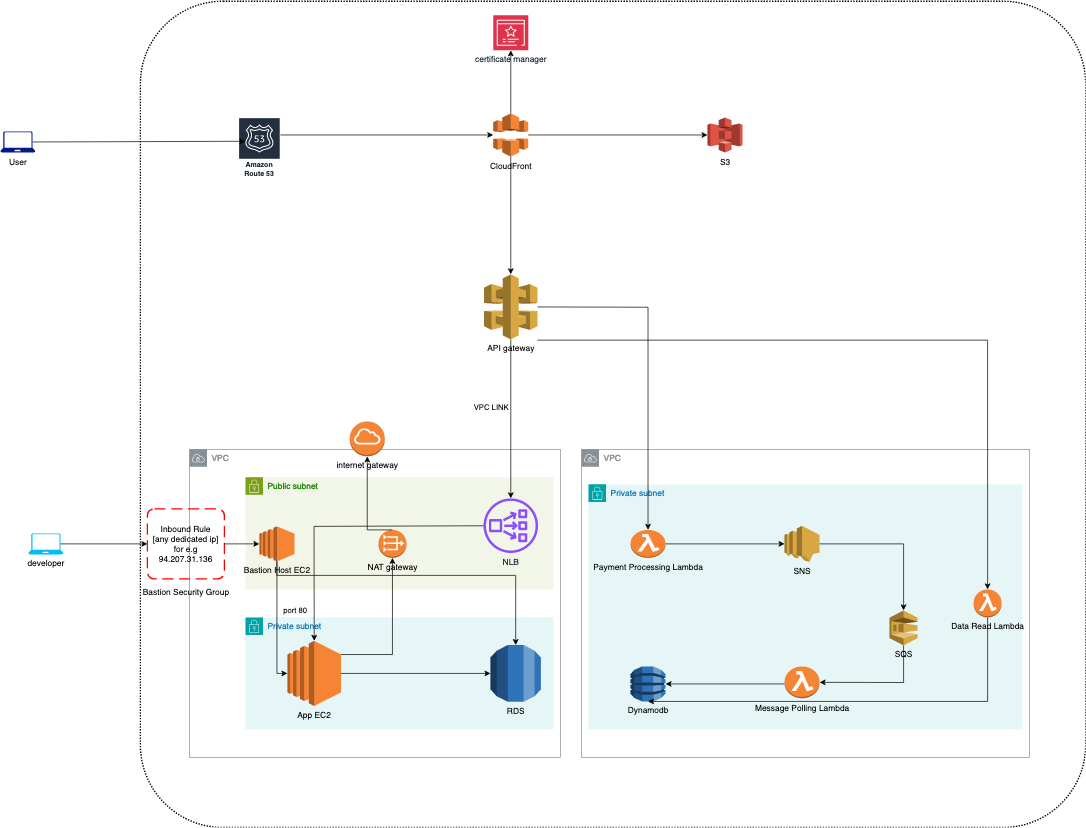

The diagram above was exported from draw.io. Its source (the exported page's mxGraphModel, read from the mxfile embedded in the PNG):
<mxGraphModel dx="3592" dy="949" grid="1" gridSize="10" guides="1" tooltips="1" connect="1" arrows="1" fold="1" page="1" pageScale="1" pageWidth="827" pageHeight="1169" math="0" shadow="0">
  <root>
    <mxCell id="0" />
    <mxCell id="1" parent="0" />
    <mxCell id="aexIXCpXMIhhFdiM5HUu-1" value="" style="rounded=1;arcSize=10;dashed=1;fillColor=none;gradientColor=none;dashPattern=1 1;strokeWidth=2;" vertex="1" parent="1">
      <mxGeometry x="90" y="480" width="1350" height="1180" as="geometry" />
    </mxCell>
    <mxCell id="aexIXCpXMIhhFdiM5HUu-2" value="VPC" style="sketch=0;outlineConnect=0;gradientColor=none;html=1;whiteSpace=wrap;fontSize=12;fontStyle=0;shape=mxgraph.aws4.group;grIcon=mxgraph.aws4.group_vpc;strokeColor=#879196;fillColor=none;verticalAlign=top;align=left;spacingLeft=30;fontColor=#879196;dashed=0;" vertex="1" parent="1">
      <mxGeometry x="160" y="1120" width="530" height="440" as="geometry" />
    </mxCell>
    <mxCell id="aexIXCpXMIhhFdiM5HUu-3" value="Private subnet" style="points=[[0,0],[0.25,0],[0.5,0],[0.75,0],[1,0],[1,0.25],[1,0.5],[1,0.75],[1,1],[0.75,1],[0.5,1],[0.25,1],[0,1],[0,0.75],[0,0.5],[0,0.25]];outlineConnect=0;gradientColor=none;html=1;whiteSpace=wrap;fontSize=12;fontStyle=0;container=1;pointerEvents=0;collapsible=0;recursiveResize=0;shape=mxgraph.aws4.group;grIcon=mxgraph.aws4.group_security_group;grStroke=0;strokeColor=#00A4A6;fillColor=#E6F6F7;verticalAlign=top;align=left;spacingLeft=30;fontColor=#147EBA;dashed=0;" vertex="1" parent="1">
      <mxGeometry x="240" y="1360" width="440" height="160" as="geometry" />
    </mxCell>
    <mxCell id="aexIXCpXMIhhFdiM5HUu-6" value="RDS" style="outlineConnect=0;dashed=0;verticalLabelPosition=bottom;verticalAlign=top;align=center;html=1;shape=mxgraph.aws3.rds;fillColor=#2E73B8;gradientColor=none;" vertex="1" parent="aexIXCpXMIhhFdiM5HUu-3">
      <mxGeometry x="350" y="39.5" width="72" height="81" as="geometry" />
    </mxCell>
    <mxCell id="aexIXCpXMIhhFdiM5HUu-25" value="Dynamodb" style="outlineConnect=0;dashed=0;verticalLabelPosition=bottom;verticalAlign=top;align=center;html=1;shape=mxgraph.aws3.dynamo_db;fillColor=#2E73B8;gradientColor=none;" vertex="1" parent="aexIXCpXMIhhFdiM5HUu-3">
      <mxGeometry x="550" y="55" width="50" height="50" as="geometry" />
    </mxCell>
    <mxCell id="aexIXCpXMIhhFdiM5HUu-4" value="Public subnet" style="points=[[0,0],[0.25,0],[0.5,0],[0.75,0],[1,0],[1,0.25],[1,0.5],[1,0.75],[1,1],[0.75,1],[0.5,1],[0.25,1],[0,1],[0,0.75],[0,0.5],[0,0.25]];outlineConnect=0;gradientColor=none;html=1;whiteSpace=wrap;fontSize=12;fontStyle=0;container=1;pointerEvents=0;collapsible=0;recursiveResize=0;shape=mxgraph.aws4.group;grIcon=mxgraph.aws4.group_security_group;grStroke=0;strokeColor=#7AA116;fillColor=#F2F6E8;verticalAlign=top;align=left;spacingLeft=30;fontColor=#248814;dashed=0;" vertex="1" parent="1">
      <mxGeometry x="240" y="1160" width="440" height="160" as="geometry" />
    </mxCell>
    <mxCell id="aexIXCpXMIhhFdiM5HUu-7" value="App EC2" style="outlineConnect=0;dashed=0;verticalLabelPosition=bottom;verticalAlign=top;align=center;html=1;shape=mxgraph.aws3.ec2;fillColor=#F58534;gradientColor=none;" vertex="1" parent="1">
      <mxGeometry x="300" y="1393.5" width="76.5" height="93" as="geometry" />
    </mxCell>
    <mxCell id="aexIXCpXMIhhFdiM5HUu-8" value="" style="endArrow=classic;html=1;rounded=0;exitX=1;exitY=0.5;exitDx=0;exitDy=0;exitPerimeter=0;" edge="1" parent="1" source="aexIXCpXMIhhFdiM5HUu-7" target="aexIXCpXMIhhFdiM5HUu-6">
      <mxGeometry width="50" height="50" relative="1" as="geometry">
        <mxPoint x="490" y="1450" as="sourcePoint" />
        <mxPoint x="540" y="1400" as="targetPoint" />
      </mxGeometry>
    </mxCell>
    <mxCell id="aexIXCpXMIhhFdiM5HUu-9" value="NLB" style="sketch=0;outlineConnect=0;fontColor=#232F3E;gradientColor=none;fillColor=#8C4FFF;strokeColor=none;dashed=0;verticalLabelPosition=bottom;verticalAlign=top;align=center;html=1;fontSize=12;fontStyle=0;aspect=fixed;pointerEvents=1;shape=mxgraph.aws4.network_load_balancer;" vertex="1" parent="1">
      <mxGeometry x="580" y="1190" width="78" height="78" as="geometry" />
    </mxCell>
    <mxCell id="aexIXCpXMIhhFdiM5HUu-10" value="" style="endArrow=classic;html=1;rounded=0;entryX=0.5;entryY=0;entryDx=0;entryDy=0;entryPerimeter=0;" edge="1" parent="1" source="aexIXCpXMIhhFdiM5HUu-9" target="aexIXCpXMIhhFdiM5HUu-7">
      <mxGeometry width="50" height="50" relative="1" as="geometry">
        <mxPoint x="450" y="1310" as="sourcePoint" />
        <mxPoint x="500" y="1260" as="targetPoint" />
        <Array as="points">
          <mxPoint x="338" y="1230" />
        </Array>
      </mxGeometry>
    </mxCell>
    <mxCell id="aexIXCpXMIhhFdiM5HUu-14" value="port 80" style="edgeLabel;html=1;align=center;verticalAlign=middle;resizable=0;points=[];" vertex="1" connectable="0" parent="aexIXCpXMIhhFdiM5HUu-10">
      <mxGeometry x="0.7805" y="2" relative="1" as="geometry">
        <mxPoint x="-30" as="offset" />
      </mxGeometry>
    </mxCell>
    <mxCell id="aexIXCpXMIhhFdiM5HUu-11" value="API gateway" style="outlineConnect=0;dashed=0;verticalLabelPosition=bottom;verticalAlign=top;align=center;html=1;shape=mxgraph.aws3.api_gateway;fillColor=#D9A741;gradientColor=none;" vertex="1" parent="1">
      <mxGeometry x="580.75" y="870" width="76.5" height="93" as="geometry" />
    </mxCell>
    <mxCell id="aexIXCpXMIhhFdiM5HUu-12" value="" style="endArrow=classic;html=1;rounded=0;exitX=0.5;exitY=1;exitDx=0;exitDy=0;exitPerimeter=0;" edge="1" parent="1" source="aexIXCpXMIhhFdiM5HUu-11" target="aexIXCpXMIhhFdiM5HUu-9">
      <mxGeometry width="50" height="50" relative="1" as="geometry">
        <mxPoint x="630" y="1090" as="sourcePoint" />
        <mxPoint x="680" y="1040" as="targetPoint" />
        <Array as="points" />
      </mxGeometry>
    </mxCell>
    <mxCell id="aexIXCpXMIhhFdiM5HUu-13" value="VPC LINK" style="edgeLabel;html=1;align=center;verticalAlign=middle;resizable=0;points=[];" vertex="1" connectable="0" parent="aexIXCpXMIhhFdiM5HUu-12">
      <mxGeometry x="-0.1189" y="-1" relative="1" as="geometry">
        <mxPoint x="-28" y="-3" as="offset" />
      </mxGeometry>
    </mxCell>
    <mxCell id="aexIXCpXMIhhFdiM5HUu-15" value="Bastion Host EC2" style="outlineConnect=0;dashed=0;verticalLabelPosition=bottom;verticalAlign=top;align=center;html=1;shape=mxgraph.aws3.ec2;fillColor=#F58534;gradientColor=none;" vertex="1" parent="1">
      <mxGeometry x="260" y="1230" width="50" height="50" as="geometry" />
    </mxCell>
    <mxCell id="aexIXCpXMIhhFdiM5HUu-16" value="" style="endArrow=classic;html=1;rounded=0;entryX=0.5;entryY=0;entryDx=0;entryDy=0;entryPerimeter=0;exitX=0.5;exitY=1;exitDx=0;exitDy=0;exitPerimeter=0;" edge="1" parent="1" source="aexIXCpXMIhhFdiM5HUu-15" target="aexIXCpXMIhhFdiM5HUu-6">
      <mxGeometry width="50" height="50" relative="1" as="geometry">
        <mxPoint x="20" y="1360" as="sourcePoint" />
        <mxPoint x="70" y="1310" as="targetPoint" />
        <Array as="points">
          <mxPoint x="285" y="1300" />
          <mxPoint x="626" y="1300" />
        </Array>
      </mxGeometry>
    </mxCell>
    <mxCell id="aexIXCpXMIhhFdiM5HUu-17" value="" style="endArrow=classic;html=1;rounded=0;exitX=0.5;exitY=1;exitDx=0;exitDy=0;exitPerimeter=0;" edge="1" parent="1" source="aexIXCpXMIhhFdiM5HUu-15" target="aexIXCpXMIhhFdiM5HUu-7">
      <mxGeometry width="50" height="50" relative="1" as="geometry">
        <mxPoint y="1410" as="sourcePoint" />
        <mxPoint x="50" y="1360" as="targetPoint" />
        <Array as="points">
          <mxPoint x="285" y="1440" />
        </Array>
      </mxGeometry>
    </mxCell>
    <mxCell id="aexIXCpXMIhhFdiM5HUu-18" value="Inbound Rule&#10;[any dedicated ip]&#10;for e.g&#10;94.207.31.136" style="rounded=1;arcSize=10;dashed=1;strokeColor=#ff0000;fillColor=none;gradientColor=none;dashPattern=8 4;strokeWidth=2;" vertex="1" parent="1">
      <mxGeometry x="100" y="1205" width="110" height="100" as="geometry" />
    </mxCell>
    <mxCell id="aexIXCpXMIhhFdiM5HUu-19" value="Bastion Security Group" style="text;html=1;align=center;verticalAlign=middle;resizable=0;points=[];autosize=1;strokeColor=none;fillColor=none;" vertex="1" parent="1">
      <mxGeometry x="80" y="1310" width="150" height="30" as="geometry" />
    </mxCell>
    <mxCell id="aexIXCpXMIhhFdiM5HUu-20" value="developer" style="verticalLabelPosition=bottom;html=1;verticalAlign=top;align=center;strokeColor=none;fillColor=#00BEF2;shape=mxgraph.azure.laptop;pointerEvents=1;" vertex="1" parent="1">
      <mxGeometry x="-70" y="1240" width="50" height="30" as="geometry" />
    </mxCell>
    <mxCell id="aexIXCpXMIhhFdiM5HUu-21" value="" style="endArrow=classic;html=1;rounded=0;exitX=0.92;exitY=0.5;exitDx=0;exitDy=0;exitPerimeter=0;entryX=0;entryY=0.5;entryDx=0;entryDy=0;" edge="1" parent="1" source="aexIXCpXMIhhFdiM5HUu-20" target="aexIXCpXMIhhFdiM5HUu-18">
      <mxGeometry width="50" height="50" relative="1" as="geometry">
        <mxPoint x="20" y="1250" as="sourcePoint" />
        <mxPoint x="70" y="1200" as="targetPoint" />
      </mxGeometry>
    </mxCell>
    <mxCell id="aexIXCpXMIhhFdiM5HUu-22" value="" style="endArrow=classic;html=1;rounded=0;entryX=0;entryY=0.5;entryDx=0;entryDy=0;entryPerimeter=0;exitX=1;exitY=0.5;exitDx=0;exitDy=0;" edge="1" parent="1" source="aexIXCpXMIhhFdiM5HUu-18" target="aexIXCpXMIhhFdiM5HUu-15">
      <mxGeometry width="50" height="50" relative="1" as="geometry">
        <mxPoint x="-60" y="1480" as="sourcePoint" />
        <mxPoint x="-10" y="1430" as="targetPoint" />
      </mxGeometry>
    </mxCell>
    <mxCell id="aexIXCpXMIhhFdiM5HUu-28" value="S3" style="outlineConnect=0;dashed=0;verticalLabelPosition=bottom;verticalAlign=top;align=center;html=1;shape=mxgraph.aws3.s3;fillColor=#E05243;gradientColor=none;" vertex="1" parent="1">
      <mxGeometry x="900" y="646" width="50" height="50" as="geometry" />
    </mxCell>
    <mxCell id="aexIXCpXMIhhFdiM5HUu-33" value="VPC" style="sketch=0;outlineConnect=0;gradientColor=none;html=1;whiteSpace=wrap;fontSize=12;fontStyle=0;shape=mxgraph.aws4.group;grIcon=mxgraph.aws4.group_vpc;strokeColor=#879196;fillColor=none;verticalAlign=top;align=left;spacingLeft=30;fontColor=#879196;dashed=0;" vertex="1" parent="1">
      <mxGeometry x="720" y="1120" width="640" height="440" as="geometry" />
    </mxCell>
    <mxCell id="aexIXCpXMIhhFdiM5HUu-39" value="Private subnet" style="points=[[0,0],[0.25,0],[0.5,0],[0.75,0],[1,0],[1,0.25],[1,0.5],[1,0.75],[1,1],[0.75,1],[0.5,1],[0.25,1],[0,1],[0,0.75],[0,0.5],[0,0.25]];outlineConnect=0;gradientColor=none;html=1;whiteSpace=wrap;fontSize=12;fontStyle=0;container=1;pointerEvents=0;collapsible=0;recursiveResize=0;shape=mxgraph.aws4.group;grIcon=mxgraph.aws4.group_security_group;grStroke=0;strokeColor=#00A4A6;fillColor=#E6F6F7;verticalAlign=top;align=left;spacingLeft=30;fontColor=#147EBA;dashed=0;" vertex="1" parent="1">
      <mxGeometry x="730" y="1170" width="620" height="350" as="geometry" />
    </mxCell>
    <mxCell id="aexIXCpXMIhhFdiM5HUu-41" value="Dynamodb" style="outlineConnect=0;dashed=0;verticalLabelPosition=bottom;verticalAlign=top;align=center;html=1;shape=mxgraph.aws3.dynamo_db;fillColor=#2E73B8;gradientColor=none;" vertex="1" parent="aexIXCpXMIhhFdiM5HUu-39">
      <mxGeometry x="60" y="260" width="50" height="50" as="geometry" />
    </mxCell>
    <mxCell id="aexIXCpXMIhhFdiM5HUu-23" value="Payment Processing Lambda" style="outlineConnect=0;dashed=0;verticalLabelPosition=bottom;verticalAlign=top;align=center;html=1;shape=mxgraph.aws3.lambda_function;fillColor=#F58534;gradientColor=none;" vertex="1" parent="aexIXCpXMIhhFdiM5HUu-39">
      <mxGeometry x="60" y="65" width="50" height="40" as="geometry" />
    </mxCell>
    <mxCell id="aexIXCpXMIhhFdiM5HUu-53" value="Data Read Lambda" style="outlineConnect=0;dashed=0;verticalLabelPosition=bottom;verticalAlign=top;align=center;html=1;shape=mxgraph.aws3.lambda_function;fillColor=#F58534;gradientColor=none;" vertex="1" parent="aexIXCpXMIhhFdiM5HUu-39">
      <mxGeometry x="550" y="150" width="40" height="40" as="geometry" />
    </mxCell>
    <mxCell id="aexIXCpXMIhhFdiM5HUu-55" value="" style="endArrow=classic;html=1;rounded=0;entryX=0.5;entryY=1;entryDx=0;entryDy=0;entryPerimeter=0;exitX=0.5;exitY=1;exitDx=0;exitDy=0;exitPerimeter=0;" edge="1" parent="aexIXCpXMIhhFdiM5HUu-39" source="aexIXCpXMIhhFdiM5HUu-53" target="aexIXCpXMIhhFdiM5HUu-41">
      <mxGeometry width="50" height="50" relative="1" as="geometry">
        <mxPoint x="480" y="320" as="sourcePoint" />
        <mxPoint x="530" y="270" as="targetPoint" />
        <Array as="points">
          <mxPoint x="570" y="310" />
        </Array>
      </mxGeometry>
    </mxCell>
    <mxCell id="aexIXCpXMIhhFdiM5HUu-42" value="SQS" style="outlineConnect=0;dashed=0;verticalLabelPosition=bottom;verticalAlign=top;align=center;html=1;shape=mxgraph.aws3.sqs;fillColor=#D9A741;gradientColor=none;" vertex="1" parent="1">
      <mxGeometry x="1160" y="1350" width="40" height="50" as="geometry" />
    </mxCell>
    <mxCell id="aexIXCpXMIhhFdiM5HUu-43" value="SNS" style="outlineConnect=0;dashed=0;verticalLabelPosition=bottom;verticalAlign=top;align=center;html=1;shape=mxgraph.aws3.sns;fillColor=#D9A741;gradientColor=none;" vertex="1" parent="1">
      <mxGeometry x="1010" y="1229.25" width="50" height="51.5" as="geometry" />
    </mxCell>
    <mxCell id="aexIXCpXMIhhFdiM5HUu-45" value="Message Polling Lambda" style="outlineConnect=0;dashed=0;verticalLabelPosition=bottom;verticalAlign=top;align=center;html=1;shape=mxgraph.aws3.lambda_function;fillColor=#F58534;gradientColor=none;" vertex="1" parent="1">
      <mxGeometry x="1010" y="1430" width="50" height="45.5" as="geometry" />
    </mxCell>
    <mxCell id="aexIXCpXMIhhFdiM5HUu-46" value="" style="endArrow=classic;html=1;rounded=0;entryX=0.5;entryY=0;entryDx=0;entryDy=0;entryPerimeter=0;" edge="1" parent="1" source="aexIXCpXMIhhFdiM5HUu-11" target="aexIXCpXMIhhFdiM5HUu-23">
      <mxGeometry width="50" height="50" relative="1" as="geometry">
        <mxPoint x="860" y="970" as="sourcePoint" />
        <mxPoint x="910" y="920" as="targetPoint" />
        <Array as="points">
          <mxPoint x="815" y="917" />
        </Array>
      </mxGeometry>
    </mxCell>
    <mxCell id="aexIXCpXMIhhFdiM5HUu-47" value="" style="endArrow=classic;html=1;rounded=0;exitX=1;exitY=0.5;exitDx=0;exitDy=0;exitPerimeter=0;" edge="1" parent="1" source="aexIXCpXMIhhFdiM5HUu-23" target="aexIXCpXMIhhFdiM5HUu-43">
      <mxGeometry width="50" height="50" relative="1" as="geometry">
        <mxPoint x="910" y="1250" as="sourcePoint" />
        <mxPoint x="960" y="1200" as="targetPoint" />
      </mxGeometry>
    </mxCell>
    <mxCell id="aexIXCpXMIhhFdiM5HUu-49" value="" style="endArrow=classic;html=1;rounded=0;exitX=1;exitY=0.5;exitDx=0;exitDy=0;exitPerimeter=0;entryX=0.5;entryY=0;entryDx=0;entryDy=0;entryPerimeter=0;" edge="1" parent="1" source="aexIXCpXMIhhFdiM5HUu-43" target="aexIXCpXMIhhFdiM5HUu-42">
      <mxGeometry width="50" height="50" relative="1" as="geometry">
        <mxPoint x="1140" y="1290" as="sourcePoint" />
        <mxPoint x="1190" y="1240" as="targetPoint" />
        <Array as="points">
          <mxPoint x="1180" y="1255" />
        </Array>
      </mxGeometry>
    </mxCell>
    <mxCell id="aexIXCpXMIhhFdiM5HUu-50" value="" style="endArrow=classic;html=1;rounded=0;entryX=1;entryY=0.5;entryDx=0;entryDy=0;entryPerimeter=0;exitX=0.5;exitY=1;exitDx=0;exitDy=0;exitPerimeter=0;" edge="1" parent="1" source="aexIXCpXMIhhFdiM5HUu-42" target="aexIXCpXMIhhFdiM5HUu-45">
      <mxGeometry width="50" height="50" relative="1" as="geometry">
        <mxPoint x="980" y="1410" as="sourcePoint" />
        <mxPoint x="1030" y="1360" as="targetPoint" />
        <Array as="points">
          <mxPoint x="1180" y="1453" />
        </Array>
      </mxGeometry>
    </mxCell>
    <mxCell id="aexIXCpXMIhhFdiM5HUu-52" value="" style="endArrow=classic;html=1;rounded=0;entryX=1;entryY=0.5;entryDx=0;entryDy=0;entryPerimeter=0;" edge="1" parent="1" target="aexIXCpXMIhhFdiM5HUu-41">
      <mxGeometry width="50" height="50" relative="1" as="geometry">
        <mxPoint x="1010" y="1455" as="sourcePoint" />
        <mxPoint x="960" y="1410" as="targetPoint" />
      </mxGeometry>
    </mxCell>
    <mxCell id="aexIXCpXMIhhFdiM5HUu-54" value="" style="endArrow=classic;html=1;rounded=0;entryX=0.5;entryY=0;entryDx=0;entryDy=0;entryPerimeter=0;exitX=0.997;exitY=1.011;exitDx=0;exitDy=0;exitPerimeter=0;" edge="1" parent="1" source="aexIXCpXMIhhFdiM5HUu-11" target="aexIXCpXMIhhFdiM5HUu-53">
      <mxGeometry width="50" height="50" relative="1" as="geometry">
        <mxPoint x="1230" y="1260" as="sourcePoint" />
        <mxPoint x="1280" y="1210" as="targetPoint" />
        <Array as="points">
          <mxPoint x="1300" y="964" />
        </Array>
      </mxGeometry>
    </mxCell>
    <mxCell id="aexIXCpXMIhhFdiM5HUu-57" value="CloudFront" style="outlineConnect=0;dashed=0;verticalLabelPosition=bottom;verticalAlign=top;align=center;html=1;shape=mxgraph.aws3.cloudfront;fillColor=#F58536;gradientColor=none;" vertex="1" parent="1">
      <mxGeometry x="594" y="640" width="50" height="62" as="geometry" />
    </mxCell>
    <mxCell id="aexIXCpXMIhhFdiM5HUu-58" value="internet gateway" style="outlineConnect=0;dashed=0;verticalLabelPosition=bottom;verticalAlign=top;align=center;html=1;shape=mxgraph.aws3.internet_gateway;fillColor=#F58536;gradientColor=none;" vertex="1" parent="1">
      <mxGeometry x="389" y="1080" width="50" height="50" as="geometry" />
    </mxCell>
    <mxCell id="aexIXCpXMIhhFdiM5HUu-59" value="NAT gateway" style="outlineConnect=0;dashed=0;verticalLabelPosition=bottom;verticalAlign=top;align=center;html=1;shape=mxgraph.aws3.vpc_nat_gateway;fillColor=#F58536;gradientColor=none;" vertex="1" parent="1">
      <mxGeometry x="430" y="1235" width="40" height="40" as="geometry" />
    </mxCell>
    <mxCell id="aexIXCpXMIhhFdiM5HUu-60" value="" style="endArrow=classic;html=1;rounded=0;entryX=0.5;entryY=1;entryDx=0;entryDy=0;entryPerimeter=0;exitX=1;exitY=0.21;exitDx=0;exitDy=0;exitPerimeter=0;" edge="1" parent="1" source="aexIXCpXMIhhFdiM5HUu-7" target="aexIXCpXMIhhFdiM5HUu-59">
      <mxGeometry width="50" height="50" relative="1" as="geometry">
        <mxPoint x="540" y="1290" as="sourcePoint" />
        <mxPoint x="590" y="1240" as="targetPoint" />
        <Array as="points">
          <mxPoint x="450" y="1413" />
        </Array>
      </mxGeometry>
    </mxCell>
    <mxCell id="aexIXCpXMIhhFdiM5HUu-61" value="" style="endArrow=classic;html=1;rounded=0;entryX=0.5;entryY=1;entryDx=0;entryDy=0;entryPerimeter=0;exitX=0.5;exitY=0;exitDx=0;exitDy=0;exitPerimeter=0;" edge="1" parent="1" source="aexIXCpXMIhhFdiM5HUu-59" target="aexIXCpXMIhhFdiM5HUu-58">
      <mxGeometry width="50" height="50" relative="1" as="geometry">
        <mxPoint x="-280" y="1340" as="sourcePoint" />
        <mxPoint x="-230" y="1290" as="targetPoint" />
        <Array as="points">
          <mxPoint x="414" y="1235" />
        </Array>
      </mxGeometry>
    </mxCell>
    <mxCell id="aexIXCpXMIhhFdiM5HUu-62" value="certificate manager" style="sketch=0;points=[[0,0,0],[0.25,0,0],[0.5,0,0],[0.75,0,0],[1,0,0],[0,1,0],[0.25,1,0],[0.5,1,0],[0.75,1,0],[1,1,0],[0,0.25,0],[0,0.5,0],[0,0.75,0],[1,0.25,0],[1,0.5,0],[1,0.75,0]];outlineConnect=0;fontColor=#232F3E;fillColor=#DD344C;strokeColor=#ffffff;dashed=0;verticalLabelPosition=bottom;verticalAlign=top;align=center;html=1;fontSize=12;fontStyle=0;aspect=fixed;shape=mxgraph.aws4.resourceIcon;resIcon=mxgraph.aws4.certificate_manager_3;" vertex="1" parent="1">
      <mxGeometry x="594" y="500" width="50" height="50" as="geometry" />
    </mxCell>
    <mxCell id="aexIXCpXMIhhFdiM5HUu-63" value="Amazon Route 53" style="sketch=0;outlineConnect=0;fontColor=#232F3E;gradientColor=none;strokeColor=#ffffff;fillColor=#232F3E;dashed=0;verticalLabelPosition=middle;verticalAlign=bottom;align=center;html=1;whiteSpace=wrap;fontSize=10;fontStyle=1;spacing=3;shape=mxgraph.aws4.productIcon;prIcon=mxgraph.aws4.route_53;" vertex="1" parent="1">
      <mxGeometry x="230" y="646" width="60" height="90" as="geometry" />
    </mxCell>
    <mxCell id="aexIXCpXMIhhFdiM5HUu-64" value="" style="endArrow=classic;html=1;rounded=0;" edge="1" parent="1" target="aexIXCpXMIhhFdiM5HUu-57">
      <mxGeometry width="50" height="50" relative="1" as="geometry">
        <mxPoint x="290" y="671" as="sourcePoint" />
        <mxPoint x="410" y="620" as="targetPoint" />
      </mxGeometry>
    </mxCell>
    <mxCell id="aexIXCpXMIhhFdiM5HUu-65" value="" style="endArrow=classic;html=1;rounded=0;entryX=0.5;entryY=1;entryDx=0;entryDy=0;entryPerimeter=0;" edge="1" parent="1" source="aexIXCpXMIhhFdiM5HUu-57" target="aexIXCpXMIhhFdiM5HUu-62">
      <mxGeometry width="50" height="50" relative="1" as="geometry">
        <mxPoint x="610" y="630" as="sourcePoint" />
        <mxPoint x="660" y="580" as="targetPoint" />
      </mxGeometry>
    </mxCell>
    <mxCell id="aexIXCpXMIhhFdiM5HUu-66" value="" style="endArrow=classic;html=1;rounded=0;entryX=0;entryY=0.5;entryDx=0;entryDy=0;entryPerimeter=0;" edge="1" parent="1" source="aexIXCpXMIhhFdiM5HUu-57" target="aexIXCpXMIhhFdiM5HUu-28">
      <mxGeometry width="50" height="50" relative="1" as="geometry">
        <mxPoint x="720" y="660" as="sourcePoint" />
        <mxPoint x="770" y="610" as="targetPoint" />
      </mxGeometry>
    </mxCell>
    <mxCell id="aexIXCpXMIhhFdiM5HUu-67" value="" style="endArrow=classic;html=1;rounded=0;entryX=0.5;entryY=0;entryDx=0;entryDy=0;entryPerimeter=0;" edge="1" parent="1" source="aexIXCpXMIhhFdiM5HUu-57" target="aexIXCpXMIhhFdiM5HUu-11">
      <mxGeometry width="50" height="50" relative="1" as="geometry">
        <mxPoint x="650" y="790" as="sourcePoint" />
        <mxPoint x="700" y="740" as="targetPoint" />
      </mxGeometry>
    </mxCell>
    <mxCell id="aexIXCpXMIhhFdiM5HUu-68" value="User" style="sketch=0;aspect=fixed;pointerEvents=1;shadow=0;dashed=0;html=1;strokeColor=none;labelPosition=center;verticalLabelPosition=bottom;verticalAlign=top;align=center;fillColor=#00188D;shape=mxgraph.azure.laptop" vertex="1" parent="1">
      <mxGeometry x="-110" y="666" width="50" height="30" as="geometry" />
    </mxCell>
    <mxCell id="aexIXCpXMIhhFdiM5HUu-69" value="" style="endArrow=classic;html=1;rounded=0;exitX=0.92;exitY=0.5;exitDx=0;exitDy=0;exitPerimeter=0;" edge="1" parent="1" source="aexIXCpXMIhhFdiM5HUu-68">
      <mxGeometry width="50" height="50" relative="1" as="geometry">
        <mxPoint x="40" y="660" as="sourcePoint" />
        <mxPoint x="240" y="680" as="targetPoint" />
      </mxGeometry>
    </mxCell>
    <mxCell id="aexIXCpXMIhhFdiM5HUu-70" style="edgeStyle=orthogonalEdgeStyle;rounded=0;orthogonalLoop=1;jettySize=auto;html=1;exitX=0.5;exitY=1;exitDx=0;exitDy=0;exitPerimeter=0;" edge="1" parent="1" source="aexIXCpXMIhhFdiM5HUu-68" target="aexIXCpXMIhhFdiM5HUu-68">
      <mxGeometry relative="1" as="geometry" />
    </mxCell>
  </root>
</mxGraphModel>